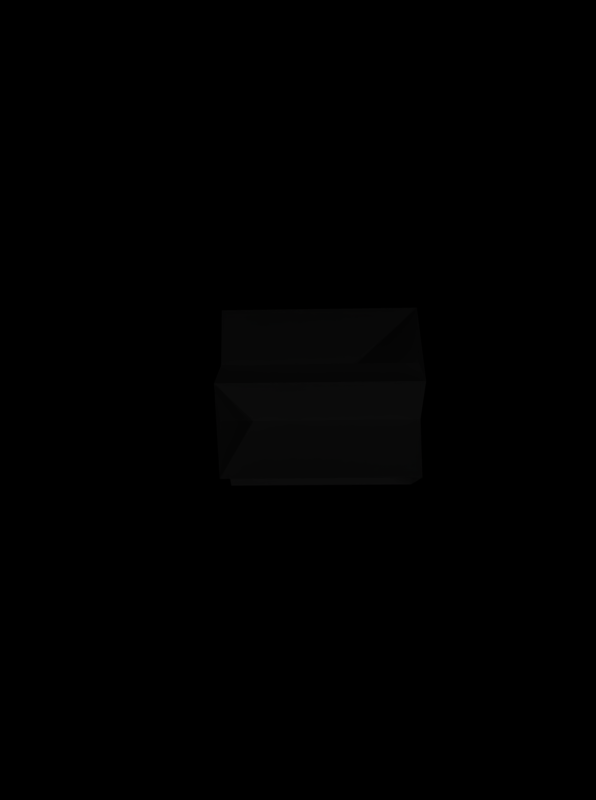 # Source: tachyon_converter.blend  (saved by Blender 2.25.0; exported with 4.5.12 LTS)
import bpy
from mathutils import Matrix  # noqa: F401  (used for matrix-valued properties, if any)

bpy.ops.wm.read_factory_settings(use_empty=True)
scene = bpy.context.scene
scene.name = '1'

# ---- collections
col_collection_1 = bpy.data.collections.new('Collection 1'); scene.collection.children.link(col_collection_1)

# ---- materials (node trees are filled in below, after node groups)
mat_convertermat = bpy.data.materials.new('ConverterMat')
mat_convertermat.alpha_threshold = 0.0
mat_convertermat.preview_render_type = 'FLAT'
mat_convertermat.roughness = 0.0
mat_convertermat.line_color = (0.0, 0.0, 0.0, 1.0)
mat_conemat = bpy.data.materials.new('ConeMat')
mat_conemat.alpha_threshold = 0.0
mat_conemat.preview_render_type = 'FLAT'
mat_conemat.diffuse_color = (0.8, 0.4511, 0.2737, 1.0)
mat_conemat.roughness = 0.0
mat_conemat.line_color = (0.0, 0.0, 0.0, 1.0)

# ---- material node trees

# ---- cameras
cam_camera = bpy.data.cameras.new('Camera')
cam_camera.passepartout_alpha = 0.2
cam_camera.clip_end = 100.0
cam_camera.lens = 35.0
cam_camera.ortho_scale = 7.314
cam_camera.show_passepartout = False
cam_camera.show_safe_areas = True
cam_camera.dof.focus_distance = 0.0
cam_camera.dof.aperture_fstop = 128.0

# ---- lights
light_lamp_008 = bpy.data.lights.new('Lamp.008', 'POINT')
light_lamp_008.transmission_factor = 0.0
light_lamp_008.energy = 100.0
light_lamp_008.shadow_buffer_clip_start = 0.5
light_lamp_008.shadow_maximum_resolution = 0.006
light_lamp_008.use_absolute_resolution = True
light_lamp_008.cycles.use_multiple_importance_sampling = False
light_lamp_007 = bpy.data.lights.new('Lamp.007', 'POINT')
light_lamp_007.transmission_factor = 0.0
light_lamp_007.energy = 100.0
light_lamp_007.shadow_buffer_clip_start = 0.5
light_lamp_007.shadow_maximum_resolution = 0.006
light_lamp_007.use_absolute_resolution = True
light_lamp_007.cycles.use_multiple_importance_sampling = False
light_lamp_006 = bpy.data.lights.new('Lamp.006', 'POINT')
light_lamp_006.transmission_factor = 0.0
light_lamp_006.energy = 100.0
light_lamp_006.shadow_buffer_clip_start = 0.5
light_lamp_006.shadow_maximum_resolution = 0.006
light_lamp_006.use_absolute_resolution = True
light_lamp_006.cycles.use_multiple_importance_sampling = False
light_lamp_005 = bpy.data.lights.new('Lamp.005', 'POINT')
light_lamp_005.transmission_factor = 0.0
light_lamp_005.energy = 100.0
light_lamp_005.shadow_buffer_clip_start = 0.5
light_lamp_005.shadow_maximum_resolution = 0.006
light_lamp_005.use_absolute_resolution = True
light_lamp_005.cycles.use_multiple_importance_sampling = False
light_lamp_004 = bpy.data.lights.new('Lamp.004', 'POINT')
light_lamp_004.transmission_factor = 0.0
light_lamp_004.energy = 100.0
light_lamp_004.shadow_buffer_clip_start = 0.5
light_lamp_004.shadow_maximum_resolution = 0.006
light_lamp_004.use_absolute_resolution = True
light_lamp_004.cycles.use_multiple_importance_sampling = False
light_lamp_003 = bpy.data.lights.new('Lamp.003', 'POINT')
light_lamp_003.transmission_factor = 0.0
light_lamp_003.energy = 100.0
light_lamp_003.shadow_buffer_clip_start = 0.5
light_lamp_003.shadow_maximum_resolution = 0.006
light_lamp_003.use_absolute_resolution = True
light_lamp_003.cycles.use_multiple_importance_sampling = False
light_lamp_002 = bpy.data.lights.new('Lamp.002', 'POINT')
light_lamp_002.transmission_factor = 0.0
light_lamp_002.energy = 100.0
light_lamp_002.shadow_buffer_clip_start = 0.5
light_lamp_002.shadow_maximum_resolution = 0.006
light_lamp_002.use_absolute_resolution = True
light_lamp_002.cycles.use_multiple_importance_sampling = False
light_lamp_001 = bpy.data.lights.new('Lamp.001', 'POINT')
light_lamp_001.transmission_factor = 0.0
light_lamp_001.energy = 100.0
light_lamp_001.shadow_buffer_clip_start = 0.5
light_lamp_001.shadow_maximum_resolution = 0.006
light_lamp_001.use_absolute_resolution = True
light_lamp_001.cycles.use_multiple_importance_sampling = False

# ---- meshes
me_plane_001 = bpy.data.meshes.new('Plane.001')
me_plane_001.from_pydata([(1.0, 1.0, -3.423e-08), (1.0, -1.0, -1.168e-07), (-1.0, -1.0, 3.423e-08), (-1.0, 1.0, 1.168e-07), (-1.0, -0.5, 0.866), (-1.0, 0.5, -0.866), (1.0, 0.5, -0.866), (1.0, -0.5, 0.866), (1.0, -0.5, -0.866), (1.0, 0.5, 0.866), (-1.0, 0.5, 0.866), (-1.0, -0.5, -0.866), (-1.0, 1.0, 5.691e-07), (-1.0, -1.0, -4.039e-07), (1.0, -1.0, -5.492e-07), (1.0, 1.0, 4.079e-07)], [], [(0, 3, 2, 1), (0, 1, 6, 7), (1, 2, 5, 6), (2, 3, 4, 5), (3, 0, 7, 4), (4, 7, 8, 11), (5, 4, 11, 10), (6, 5, 10, 9), (7, 6, 9, 8), (8, 9, 14, 15), (9, 10, 13, 14), (10, 11, 12, 13), (11, 8, 15, 12), (15, 12, 13, 14)])
me_plane_001.materials.append(mat_convertermat)
me_plane_001.use_remesh_preserve_volume = False
me_plane_001.use_remesh_preserve_attributes = False
me_plane_001.use_mirror_vertex_groups = False
me_plane_001.update()

# ---- curves / text
cu_surftube_005 = bpy.data.curves.new('SurfTube.005', 'CURVE')
cu_surftube_005.dimensions = '3D'
_sp = cu_surftube_005.splines.new('NURBS'); _sp.points.add(15)
_sp.points.foreach_set('co', [0.01999, 0.08738, -0.9911, 1.0, 0.01999, 0.08738, -0.9911, 0.3536, 0.01999, 0.08738, -0.9911, 1.0, 0.01999, 0.08738, -0.9911, 0.3536, 0.01999, 0.08738, -0.9911, 1.0, 0.01999, 0.08738, -0.9911, 0.3536, 0.01999, 0.08738, -0.9911, 1.0, 0.01999, 0.08738, -0.9911, 0.3536, 4.127e-08, -1.0, 1.0, 1.0, -1.0, -1.0, 1.0, 0.3536, -1.0, -4.127e-08, 1.0, 1.0, -1.0, 1.0, 1.0, 0.3536, 4.127e-08, 1.0, 1.0, 1.0, 1.0, 1.0, 1.0, 0.3536, 1.0, -8.435e-08, 1.0, 1.0, 1.0, -1.0, 1.0, 0.3536])
_sp.radius_interpolation = 'EASE'
_sp.order_v = 2
_sp.resolution_u = 4
_sp.resolution_v = 6
_sp.use_cyclic_u = True
cu_surftube_005.materials.append(mat_conemat)
cu_surftube_005.use_path_clamp = True
cu_surftube_005.use_deform_bounds = True
cu_surftube_005.use_radius = False
cu_surftube_005.bevel_resolution = 0
cu_surftube_005.resolution_u = 6
cu_surftube_005.resolution_v = 6
cu_surftube_005.fill_mode = 'HALF'
cu_surftube_005.twist_mode = 'Z_UP'
cu_surftube_004 = bpy.data.curves.new('SurfTube.004', 'CURVE')
cu_surftube_004.dimensions = '3D'
_sp = cu_surftube_004.splines.new('NURBS'); _sp.points.add(15)
_sp.points.foreach_set('co', [-0.1103, 0.09709, -1.019, 1.0, -0.1103, 0.09709, -1.019, 0.3536, -0.1103, 0.09709, -1.019, 1.0, -0.1103, 0.09709, -1.019, 0.3536, -0.1103, 0.09709, -1.019, 1.0, -0.1103, 0.09709, -1.019, 0.3536, -0.1103, 0.09709, -1.019, 1.0, -0.1103, 0.09709, -1.019, 0.3536, 4.127e-08, -1.0, 1.0, 1.0, -1.0, -1.0, 1.0, 0.3536, -1.0, -4.127e-08, 1.0, 1.0, -1.0, 1.0, 1.0, 0.3536, 4.127e-08, 1.0, 1.0, 1.0, 1.0, 1.0, 1.0, 0.3536, 1.0, -8.435e-08, 1.0, 1.0, 1.0, -1.0, 1.0, 0.3536])
_sp.radius_interpolation = 'EASE'
_sp.order_v = 2
_sp.resolution_u = 4
_sp.resolution_v = 6
_sp.use_cyclic_u = True
cu_surftube_004.materials.append(mat_conemat)
cu_surftube_004.use_path_clamp = True
cu_surftube_004.use_deform_bounds = True
cu_surftube_004.use_radius = False
cu_surftube_004.bevel_resolution = 0
cu_surftube_004.resolution_u = 6
cu_surftube_004.resolution_v = 6
cu_surftube_004.fill_mode = 'HALF'
cu_surftube_004.twist_mode = 'Z_UP'
cu_surftube_003 = bpy.data.curves.new('SurfTube.003', 'CURVE')
cu_surftube_003.dimensions = '3D'
_sp = cu_surftube_003.splines.new('NURBS'); _sp.points.add(15)
_sp.points.foreach_set('co', [0.06945, 0.09188, -0.9756, 1.0, 0.06945, 0.09188, -0.9756, 0.3536, 0.06945, 0.09188, -0.9756, 1.0, 0.06945, 0.09188, -0.9756, 0.3536, 0.06945, 0.09188, -0.9756, 1.0, 0.06945, 0.09188, -0.9756, 0.3536, 0.06945, 0.09188, -0.9756, 1.0, 0.06945, 0.09188, -0.9756, 0.3536, 4.127e-08, -1.0, 1.0, 1.0, -1.0, -1.0, 1.0, 0.3536, -1.0, -4.127e-08, 1.0, 1.0, -1.0, 1.0, 1.0, 0.3536, 4.127e-08, 1.0, 1.0, 1.0, 1.0, 1.0, 1.0, 0.3536, 1.0, -8.435e-08, 1.0, 1.0, 1.0, -1.0, 1.0, 0.3536])
_sp.radius_interpolation = 'EASE'
_sp.order_v = 2
_sp.resolution_u = 4
_sp.resolution_v = 6
_sp.use_cyclic_u = True
cu_surftube_003.materials.append(mat_conemat)
cu_surftube_003.use_path_clamp = True
cu_surftube_003.use_deform_bounds = True
cu_surftube_003.use_radius = False
cu_surftube_003.bevel_resolution = 0
cu_surftube_003.resolution_u = 6
cu_surftube_003.resolution_v = 6
cu_surftube_003.fill_mode = 'HALF'
cu_surftube_003.twist_mode = 'Z_UP'
cu_surftube_002 = bpy.data.curves.new('SurfTube.002', 'CURVE')
cu_surftube_002.dimensions = '3D'
_sp = cu_surftube_002.splines.new('NURBS'); _sp.points.add(15)
_sp.points.foreach_set('co', [-0.09118, 0.09328, -1.013, 1.0, -0.09118, 0.09328, -1.013, 0.3536, -0.09118, 0.09328, -1.013, 1.0, -0.09118, 0.09328, -1.013, 0.3536, -0.09118, 0.09328, -1.013, 1.0, -0.09118, 0.09328, -1.013, 0.3536, -0.09118, 0.09328, -1.013, 1.0, -0.09118, 0.09328, -1.013, 0.3536, 4.127e-08, -1.0, 1.0, 1.0, -1.0, -1.0, 1.0, 0.3536, -1.0, -4.127e-08, 1.0, 1.0, -1.0, 1.0, 1.0, 0.3536, 4.127e-08, 1.0, 1.0, 1.0, 1.0, 1.0, 1.0, 0.3536, 1.0, -8.435e-08, 1.0, 1.0, 1.0, -1.0, 1.0, 0.3536])
_sp.radius_interpolation = 'EASE'
_sp.order_v = 2
_sp.resolution_u = 4
_sp.resolution_v = 6
_sp.use_cyclic_u = True
cu_surftube_002.materials.append(mat_conemat)
cu_surftube_002.use_path_clamp = True
cu_surftube_002.use_deform_bounds = True
cu_surftube_002.use_radius = False
cu_surftube_002.bevel_resolution = 0
cu_surftube_002.resolution_u = 6
cu_surftube_002.resolution_v = 6
cu_surftube_002.fill_mode = 'HALF'
cu_surftube_002.twist_mode = 'Z_UP'
cu_surftube_001 = bpy.data.curves.new('SurfTube.001', 'CURVE')
cu_surftube_001.dimensions = '3D'
_sp = cu_surftube_001.splines.new('NURBS'); _sp.points.add(15)
_sp.points.foreach_set('co', [0.09447, 0.09611, -0.9934, 1.0, 0.09447, 0.09611, -0.9934, 0.3536, 0.09447, 0.09611, -0.9934, 1.0, 0.09447, 0.09611, -0.9934, 0.3536, 0.09447, 0.09611, -0.9934, 1.0, 0.09447, 0.09611, -0.9934, 0.3536, 0.09447, 0.09611, -0.9934, 1.0, 0.09447, 0.09611, -0.9934, 0.3536, 4.127e-08, -1.0, 1.0, 1.0, -1.0, -1.0, 1.0, 0.3536, -1.0, -4.127e-08, 1.0, 1.0, -1.0, 1.0, 1.0, 0.3536, 4.127e-08, 1.0, 1.0, 1.0, 1.0, 1.0, 1.0, 0.3536, 1.0, -8.435e-08, 1.0, 1.0, 1.0, -1.0, 1.0, 0.3536])
_sp.radius_interpolation = 'EASE'
_sp.order_v = 2
_sp.resolution_u = 4
_sp.resolution_v = 6
_sp.use_cyclic_u = True
cu_surftube_001.materials.append(mat_conemat)
cu_surftube_001.use_path_clamp = True
cu_surftube_001.use_deform_bounds = True
cu_surftube_001.use_radius = False
cu_surftube_001.bevel_resolution = 0
cu_surftube_001.resolution_u = 6
cu_surftube_001.resolution_v = 6
cu_surftube_001.fill_mode = 'HALF'
cu_surftube_001.twist_mode = 'Z_UP'
cu_surftube = bpy.data.curves.new('SurfTube', 'CURVE')
cu_surftube.dimensions = '3D'
_sp = cu_surftube.splines.new('NURBS'); _sp.points.add(15)
_sp.points.foreach_set('co', [-0.094, 0.08766, -0.9991, 1.0, -0.094, 0.08766, -0.9991, 0.3536, -0.094, 0.08766, -0.9991, 1.0, -0.094, 0.08766, -0.9991, 0.3536, -0.094, 0.08766, -0.9991, 1.0, -0.094, 0.08766, -0.9991, 0.3536, -0.094, 0.08766, -0.9991, 1.0, -0.094, 0.08766, -0.9991, 0.3536, 4.127e-08, -1.0, 1.0, 1.0, -1.0, -1.0, 1.0, 0.3536, -1.0, -4.127e-08, 1.0, 1.0, -1.0, 1.0, 1.0, 0.3536, 4.127e-08, 1.0, 1.0, 1.0, 1.0, 1.0, 1.0, 0.3536, 1.0, -8.435e-08, 1.0, 1.0, 1.0, -1.0, 1.0, 0.3536])
_sp.radius_interpolation = 'EASE'
_sp.order_v = 2
_sp.resolution_u = 4
_sp.resolution_v = 6
_sp.use_cyclic_u = True
cu_surftube.materials.append(mat_conemat)
cu_surftube.use_path_clamp = True
cu_surftube.use_deform_bounds = True
cu_surftube.use_radius = False
cu_surftube.bevel_resolution = 0
cu_surftube.resolution_u = 6
cu_surftube.resolution_v = 6
cu_surftube.fill_mode = 'HALF'
cu_surftube.twist_mode = 'Z_UP'

# ---- objects
ob_plane = bpy.data.objects.new('Plane', me_plane_001)
ob_surftube_005 = bpy.data.objects.new('SurfTube.005', cu_surftube_005)
ob_surftube_004 = bpy.data.objects.new('SurfTube.004', cu_surftube_004)
ob_surftube_003 = bpy.data.objects.new('SurfTube.003', cu_surftube_003)
ob_surftube_002 = bpy.data.objects.new('SurfTube.002', cu_surftube_002)
ob_surftube_001 = bpy.data.objects.new('SurfTube.001', cu_surftube_001)
ob_surftube = bpy.data.objects.new('SurfTube', cu_surftube)
ob_lamp = bpy.data.objects.new('Lamp', light_lamp_008)
ob_empty = bpy.data.objects.new('Empty', None)
ob_lamp_007 = bpy.data.objects.new('Lamp.007', light_lamp_007)
ob_lamp_006 = bpy.data.objects.new('Lamp.006', light_lamp_006)
ob_lamp_005 = bpy.data.objects.new('Lamp.005', light_lamp_005)
ob_lamp_004 = bpy.data.objects.new('Lamp.004', light_lamp_004)
ob_lamp_003 = bpy.data.objects.new('Lamp.003', light_lamp_003)
ob_lamp_002 = bpy.data.objects.new('Lamp.002', light_lamp_002)
ob_lamp_001 = bpy.data.objects.new('Lamp.001', light_lamp_001)
ob_mycam = bpy.data.objects.new('MyCam', cam_camera)

# ---- transforms, parenting, visibility, modifiers, constraints
ob_plane.location = (-0.01747, -0.01747, 0.08735)
ob_plane.rotation_euler = (1.571, 0.007, -0.004204)
ob_plane.lock_rotations_4d = False
ob_plane.empty_display_type = 'ARROWS'
ob_plane.color = (0.0, 0.0, 0.0, 1.0)
ob_plane.lineart.crease_threshold = 0.0
ob_surftube_005.location = (8.289e-09, -1.241, -0.676)
ob_surftube_005.rotation_euler = (-0.01108, 1.013, 1.571)
ob_surftube_005.scale = (0.2925, 0.327, 0.9999)
ob_surftube_005.lock_rotations_4d = False
ob_surftube_005.empty_display_type = 'ARROWS'
ob_surftube_005.empty_image_offset = (0.0, 0.0)
ob_surftube_005.color = (0.0, 0.0, 0.0, 1.0)
ob_surftube_005.lineart.crease_threshold = 0.0
ob_surftube_004.location = (-1.575e-08, 1.317, -0.6929)
ob_surftube_004.rotation_euler = (-0.01133, -1.015, 1.571)
ob_surftube_004.scale = (0.2925, 0.2976, 0.9999)
ob_surftube_004.lock_rotations_4d = False
ob_surftube_004.empty_display_type = 'ARROWS'
ob_surftube_004.empty_image_offset = (0.0, 0.0)
ob_surftube_004.color = (0.0, 0.0, 0.0, 1.0)
ob_surftube_004.lineart.crease_threshold = 0.0
ob_surftube_003.location = (-6.555e-09, 0.04612, 1.562)
ob_surftube_003.rotation_euler = (3.13, -0.02707, -1.571)
ob_surftube_003.scale = (0.3015, 0.3128, 1.031)
ob_surftube_003.lock_rotations_4d = False
ob_surftube_003.empty_display_type = 'ARROWS'
ob_surftube_003.empty_image_offset = (0.0, 0.0)
ob_surftube_003.color = (0.0, 0.0, 0.0, 1.0)
ob_surftube_003.lineart.crease_threshold = 0.0
ob_surftube_002.location = (-4.452e-08, -1.18, 0.9674)
ob_surftube_002.rotation_euler = (3.13, 0.9165, -1.571)
ob_surftube_002.scale = (0.3015, 0.3128, 1.031)
ob_surftube_002.lock_rotations_4d = False
ob_surftube_002.empty_display_type = 'ARROWS'
ob_surftube_002.empty_image_offset = (0.0, 0.0)
ob_surftube_002.color = (0.0, 0.0, 0.0, 1.0)
ob_surftube_002.lineart.crease_threshold = 0.0
ob_surftube_001.location = (-4.28e-08, 1.177, 0.917)
ob_surftube_001.rotation_euler = (3.13, -0.9018, -1.571)
ob_surftube_001.scale = (0.2925, 0.2976, 0.9999)
ob_surftube_001.lock_rotations_4d = False
ob_surftube_001.empty_display_type = 'ARROWS'
ob_surftube_001.empty_image_offset = (0.0, 0.0)
ob_surftube_001.color = (0.0, 0.0, 0.0, 1.0)
ob_surftube_001.lineart.crease_threshold = 0.0
ob_surftube.location = (6.408e-08, 0.0205, -1.446)
ob_surftube.rotation_euler = (-0.0112, -0.007, 1.571)
ob_surftube.scale = (0.2925, 0.327, 0.9999)
ob_surftube.lock_rotations_4d = False
ob_surftube.empty_display_type = 'ARROWS'
ob_surftube.empty_image_offset = (0.0, 0.0)
ob_surftube.color = (0.0, 0.0, 0.0, 1.0)
ob_surftube.lineart.crease_threshold = 0.0
ob_lamp.location = (-2.85e-07, -3.342, 8.995)
ob_lamp.rotation_euler = (1.571, 1.269e-08, 1.571)
ob_lamp.lock_rotations_4d = False
ob_lamp.empty_display_type = 'ARROWS'
ob_lamp.color = (0.0, 0.0, 0.0, 1.0)
ob_lamp.lineart.crease_threshold = 0.0
ob_empty.location = (0.0, 0.0, 0.0)
ob_empty.rotation_euler = (1.571, 1.269e-08, 1.621)
ob_empty.lock_rotations_4d = False
ob_empty.empty_display_type = 'ARROWS'
ob_empty.empty_image_offset = (0.0, 0.0)
ob_empty.color = (0.0, 0.0, 0.0, 1.0)
ob_empty.lineart.crease_threshold = 0.0
ob_lamp_007.location = (-7.149, 6.29, 0.794)
ob_lamp_007.lock_rotations_4d = False
ob_lamp_007.empty_display_type = 'ARROWS'
ob_lamp_007.color = (0.0, 0.0, 0.0, 0.0)
ob_lamp_007.lineart.crease_threshold = 0.0
ob_lamp_006.location = (-0.1247, -2.063, 0.794)
ob_lamp_006.lock_rotations_4d = False
ob_lamp_006.empty_display_type = 'ARROWS'
ob_lamp_006.color = (0.0, 0.0, 0.0, 0.0)
ob_lamp_006.lineart.crease_threshold = 0.0
ob_lamp_005.location = (7.863, 7.842, -10.72)
ob_lamp_005.rotation_euler = (1.571, 2.98e-08, 1.571)
ob_lamp_005.lock_rotations_4d = False
ob_lamp_005.empty_display_type = 'ARROWS'
ob_lamp_005.color = (0.0, 0.0, 0.0, 0.0)
ob_lamp_005.lineart.crease_threshold = 0.0
ob_lamp_004.location = (-8.298, 7.949, -8.093)
ob_lamp_004.rotation_euler = (1.571, 2.98e-08, 1.571)
ob_lamp_004.lock_rotations_4d = False
ob_lamp_004.empty_display_type = 'ARROWS'
ob_lamp_004.color = (0.0, 0.0, 0.0, 0.0)
ob_lamp_004.lineart.crease_threshold = 0.0
ob_lamp_003.location = (-4.061, -6.778, -6.156)
ob_lamp_003.rotation_euler = (1.305, 0.1114, -0.1515)
ob_lamp_003.lock_rotations_4d = False
ob_lamp_003.empty_display_type = 'ARROWS'
ob_lamp_003.color = (0.0, 0.0, 0.0, 0.0)
ob_lamp_003.lineart.crease_threshold = 0.0
ob_lamp_002.location = (-1.01, -2.069, -5.283)
ob_lamp_002.rotation_euler = (1.571, 2.98e-08, 1.571)
ob_lamp_002.lock_rotations_4d = False
ob_lamp_002.empty_display_type = 'ARROWS'
ob_lamp_002.color = (0.0, 0.0, 0.0, 0.0)
ob_lamp_002.lineart.crease_threshold = 0.0
ob_lamp_001.location = (7.364, 6.354, 0.794)
ob_lamp_001.lock_rotations_4d = False
ob_lamp_001.empty_display_type = 'ARROWS'
ob_lamp_001.color = (0.0, 0.0, 0.0, 0.0)
ob_lamp_001.lineart.crease_threshold = 0.0
ob_mycam.parent = ob_empty
ob_mycam.matrix_parent_inverse = Matrix(((7.55e-08, 1.0, -1.269e-08, 0.0), (-7.55e-08, 1.269e-08, 1.0, 0.0), (1.0, -7.55e-08, 7.55e-08, 0.0), (0.0, 0.0, 0.0, 1.0)))
ob_mycam.location = (0.419, 7.788, 2.93)
ob_mycam.rotation_euler = (1.223, 0.01279, 3.111)
ob_mycam.lock_rotations_4d = False
ob_mycam.empty_display_type = 'ARROWS'
ob_mycam.color = (0.0, 0.0, 0.0, 0.0)
ob_mycam.display_type = 'WIRE'
ob_mycam.lineart.crease_threshold = 0.0

# ---- collection membership
col_collection_1.objects.link(ob_plane)
col_collection_1.objects.link(ob_surftube_005)
col_collection_1.objects.link(ob_surftube_004)
col_collection_1.objects.link(ob_surftube_003)
col_collection_1.objects.link(ob_surftube_002)
col_collection_1.objects.link(ob_surftube_001)
col_collection_1.objects.link(ob_surftube)
col_collection_1.objects.link(ob_lamp)
col_collection_1.objects.link(ob_empty)
col_collection_1.objects.link(ob_lamp_007)
col_collection_1.objects.link(ob_lamp_006)
col_collection_1.objects.link(ob_lamp_005)
col_collection_1.objects.link(ob_lamp_004)
col_collection_1.objects.link(ob_lamp_003)
col_collection_1.objects.link(ob_lamp_002)
col_collection_1.objects.link(ob_lamp_001)
col_collection_1.objects.link(ob_mycam)

# ---- scene / render settings (as saved in the file)
scene.camera = ob_mycam
scene.frame_start = 1; scene.frame_end = 17; scene.frame_set(1)
scene.render.engine = 'BLENDER_EEVEE_NEXT'
scene.render.image_settings.file_format = 'JPEG'
scene.render.image_settings.color_mode = 'RGB'
scene.render.image_settings.quality = 95
scene.render.image_settings.compression = 95
scene.render.resolution_x = 134
scene.render.resolution_y = 180
scene.render.fps = 17
scene.render.dither_intensity = 0.0
scene.render.use_compositing = False
scene.render.use_sequencer = False
scene.render.bake_bias = 0.0
scene.render.use_stamp_time = False
scene.render.use_stamp_date = False
scene.render.use_stamp_frame = False
scene.render.use_stamp_camera = False
scene.render.use_stamp_scene = False
scene.render.use_stamp_filename = False
scene.render.use_stamp_render_time = False
scene.render.stamp_font_size = 0
scene.cycles.use_denoising = False
scene.cycles.samples = 10
scene.cycles.sampling_pattern = 'TABULATED_SOBOL'
scene.cycles.light_sampling_threshold = 0.0
scene.cycles.use_adaptive_sampling = False
scene.cycles.use_light_tree = False
scene.cycles.blur_glossy = 0.0
scene.cycles.volume_bounces = 1
scene.cycles.pixel_filter_type = 'GAUSSIAN'
scene.cycles.sample_clamp_indirect = 0.0
scene.view_settings.view_transform = 'Raw'
bpy.context.view_layer.update()
